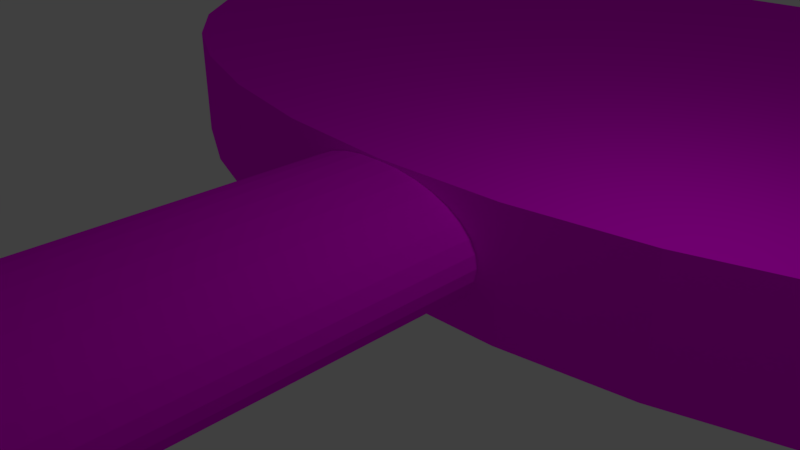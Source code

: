 # Source: key.blend  (saved by Blender 2.79.0; exported with 4.5.12 LTS)
import bpy
from mathutils import Matrix  # noqa: F401  (used for matrix-valued properties, if any)

bpy.ops.wm.read_factory_settings(use_empty=True)
scene = bpy.context.scene
scene.name = 'Scene'

# ---- collections
col_collection_1 = bpy.data.collections.new('Collection 1'); scene.collection.children.link(col_collection_1)

# ---- images (referenced by path relative to the original .blend; pixels are not part of the script)
import os
ASSET_DIR = os.environ.get("B2B_ASSET_DIR", "")  # directory of the original .blend (textures are referenced by path, not embedded)
HERE = os.path.dirname(os.path.abspath(__file__))  # packed textures are extracted next to this script under _unpacked/

def load_image(name, relpath, width, height, colorspace="sRGB"):
    """Load a texture the original file referenced (path relative to the .blend, or extracted next to this script)."""
    p = next((c for c in (os.path.join(HERE, relpath), os.path.join(ASSET_DIR, relpath)) if relpath and os.path.exists(c)), "")
    if p:
        img = bpy.data.images.load(p, check_existing=True)
        img.name = name
    else:  # same state as the original file: an image datablock whose file is absent (Cycles renders it pink)
        img = bpy.data.images.new(name, width, height)
        img.source = "FILE"
        img.filepath = "//" + (relpath or name)
    img.colorspace_settings.name = colorspace
    return img
img_bronze_bmp = load_image('bronze.bmp', 'bronze.bmp', 1024, 1024, 'sRGB')

# ---- materials (node trees are filled in below, after node groups)
mat_material_001 = bpy.data.materials.new('Material.001')
mat_material_001.alpha_threshold = 0.0
mat_material_001.diffuse_color = (0.8, 0.5468, 0.02875, 1.0)
mat_material_001.roughness = 0.5

# ---- material node trees
mat_material_001.use_nodes = True; mat_material_001.node_tree.nodes.clear()
_N = mat_material_001.node_tree.nodes; _L = mat_material_001.node_tree.links
n0 = _N.new('ShaderNodeOutputMaterial'); n0.name = 'Material Output'; n0.location = (300, 300)
n1 = _N.new('ShaderNodeBsdfDiffuse'); n1.name = 'Diffuse BSDF'; n1.location = (10, 300)
n2 = _N.new('ShaderNodeTexImage'); n2.name = 'Image Texture'; n2.location = (-180, 300)
n2.width = 140
n2.image = img_bronze_bmp
_L.new(n1.outputs[0], n0.inputs[0])
_L.new(n2.outputs[0], n1.inputs[0])
n0.is_active_output = True

# ---- world
world_world = bpy.data.worlds.new('World'); scene.world = world_world
world_world.color = (0.05088, 0.05088, 0.05088)
world_world.use_sun_shadow = False
world_world.sun_shadow_jitter_overblur = 0.0
world_world.cycles.sampling_method = 'MANUAL'

# ---- cameras
cam_camera = bpy.data.cameras.new('Camera')
cam_camera.clip_end = 100.0
cam_camera.lens = 35.0
cam_camera.sensor_width = 32.0
cam_camera.sensor_height = 18.0
cam_camera.ortho_scale = 7.314
cam_camera.dof.focus_distance = 0.0

# ---- lights
light_lamp = bpy.data.lights.new('Lamp', 'POINT')
light_lamp.transmission_factor = 0.0
light_lamp.cutoff_distance = 30.0
light_lamp.energy = 100.0
light_lamp.shadow_buffer_clip_start = 1.001
light_lamp.shadow_soft_size = 0.1
light_lamp.shadow_maximum_resolution = 0.006
light_lamp.use_absolute_resolution = True

# ---- meshes
me_cylinder_001 = bpy.data.meshes.new('Cylinder.001')
me_cylinder_001.from_pydata([(0.0, 1.0, -1.0), (0.0, 1.0, 1.0), (0.1951, 0.9808, -1.0), (0.1951, 0.9808, 1.0), (0.3827, 0.9239, -1.0), (0.3827, 0.9239, 1.0), (0.5556, 0.8315, -1.0), (0.5556, 0.8315, 1.0), (0.7071, 0.7071, -1.0), (0.7071, 0.7071, 1.0), (0.8315, 0.5556, -1.0), (0.8315, 0.5556, 1.0), (0.9239, 0.3827, -1.0), (0.9239, 0.3827, 1.0), (0.9808, 0.1951, -1.0), (0.9808, 0.1951, 1.0), (1.0, 7.55e-08, -1.0), (1.0, 7.55e-08, 1.0), (0.9808, -0.1951, -1.0), (0.9808, -0.1951, 1.0), (0.9239, -0.3827, -1.0), (0.9239, -0.3827, 1.0), (0.8315, -0.5556, -1.0), (0.8315, -0.5556, 1.0), (0.7071, -0.7071, -1.0), (0.7071, -0.7071, 1.0), (0.5556, -0.8315, -1.0), (0.5556, -0.8315, 1.0), (0.3827, -0.9239, -1.0), (0.3827, -0.9239, 1.0), (0.1951, -0.9808, -1.0), (0.1951, -0.9808, 1.0), (-3.258e-07, -1.0, -1.0), (-3.258e-07, -1.0, 1.0), (-0.1951, -0.9808, -1.0), (-0.1951, -0.9808, 1.0), (-0.3827, -0.9239, -1.0), (-0.3827, -0.9239, 1.0), (-0.5556, -0.8315, -1.0), (-0.5556, -0.8315, 1.0), (-0.7071, -0.7071, -1.0), (-0.7071, -0.7071, 1.0), (-0.8315, -0.5556, -1.0), (-0.8315, -0.5556, 1.0), (-0.9239, -0.3827, -1.0), (-0.9239, -0.3827, 1.0), (-0.9808, -0.1951, -1.0), (-0.9808, -0.1951, 1.0), (-1.0, 9.656e-07, -1.0), (-1.0, 9.656e-07, 1.0), (-0.9808, 0.1951, -1.0), (-0.9808, 0.1951, 1.0), (-0.9239, 0.3827, -1.0), (-0.9239, 0.3827, 1.0), (-0.8315, 0.5556, -1.0), (-0.8315, 0.5556, 1.0), (-0.7071, 0.7071, -1.0), (-0.7071, 0.7071, 1.0), (-0.5556, 0.8315, -1.0), (-0.5556, 0.8315, 1.0), (-0.3827, 0.9239, -1.0), (-0.3827, 0.9239, 1.0), (-0.1951, 0.9808, -1.0), (-0.1951, 0.9808, 1.0), (0.0, 1.0, -0.9213), (0.1951, 0.9808, -0.9213), (0.3827, 0.9239, -0.9213), (0.5556, 0.8315, -0.9213), (0.7071, 0.7071, -0.9213), (0.8315, 0.5556, -0.9213), (0.9239, 0.3827, -0.9213), (0.9808, 0.1951, -0.9213), (1.0, 7.55e-08, -0.9213), (0.9808, -0.1951, -0.9213), (0.9239, -0.3827, -0.9213), (0.8315, -0.5556, -0.9213), (0.7071, -0.7071, -0.9213), (0.5556, -0.8315, -0.9213), (0.3827, -0.9239, -0.9213), (0.1951, -0.9808, -0.9213), (-3.258e-07, -1.0, -0.9213), (-0.1951, -0.9808, -0.9213), (-0.3827, -0.9239, -0.9213), (-0.5556, -0.8315, -0.9213), (-0.7071, -0.7071, -0.9213), (-0.8315, -0.5556, -0.9213), (-0.9239, -0.3827, -0.9213), (-0.9808, -0.1951, -0.9213), (-1.0, 9.656e-07, -0.9213), (-0.9808, 0.1951, -0.9213), (-0.9239, 0.3827, -0.9213), (-0.8315, 0.5556, -0.9213), (-0.7071, 0.7071, -0.9213), (-0.5556, 0.8315, -0.9213), (-0.3827, 0.9239, -0.9213), (-0.1951, 0.9808, -0.9213), (0.0, 1.0, -0.7329), (0.1951, 0.9808, -0.7329), (0.3827, 0.9239, -0.7329), (0.5556, 0.8315, -0.7329), (0.7071, 0.7071, -0.7329), (0.8315, 0.5556, -0.7329), (0.9239, 0.3827, -0.7329), (0.9808, 0.1951, -0.7329), (1.0, 7.55e-08, -0.7329), (0.9808, -0.1951, -0.7329), (0.9239, -0.3827, -0.7329), (0.8315, -0.5556, -0.7329), (0.7071, -0.7071, -0.7329), (0.5556, -0.8315, -0.7329), (0.3827, -0.9239, -0.7329), (0.1951, -0.9808, -0.7329), (-3.258e-07, -1.0, -0.7329), (-0.1951, -0.9808, -0.7329), (-0.3827, -0.9239, -0.7329), (-0.5556, -0.8315, -0.7329), (-0.7071, -0.7071, -0.7329), (-0.8315, -0.5556, -0.7329), (-0.9239, -0.3827, -0.7329), (-0.9808, -0.1951, -0.7329), (-1.0, 9.656e-07, -0.7329), (-0.9808, 0.1951, -0.7329), (-0.9239, 0.3827, -0.7329), (-0.8315, 0.5556, -0.7329), (-0.7071, 0.7071, -0.7329), (-0.5556, 0.8315, -0.7329), (-0.3827, 0.9239, -0.7329), (-0.1951, 0.9808, -0.7329), (0.0, 1.0, -0.6102), (0.1951, 0.9808, -0.6102), (0.3827, 0.9239, -0.6102), (0.5556, 0.8315, -0.6102), (0.7071, 0.7071, -0.6102), (0.8315, 0.5556, -0.6102), (0.9239, 0.3827, -0.6102), (0.9808, 0.1951, -0.6102), (1.0, 7.55e-08, -0.6102), (0.9808, -0.1951, -0.6102), (0.9239, -0.3827, -0.6102), (0.8315, -0.5556, -0.6102), (0.7071, -0.7071, -0.6102), (0.5556, -0.8315, -0.6102), (0.3827, -0.9239, -0.6102), (0.1951, -0.9808, -0.6102), (-3.258e-07, -1.0, -0.6102), (-0.1951, -0.9808, -0.6102), (-0.3827, -0.9239, -0.6102), (-0.5556, -0.8315, -0.6102), (-0.7071, -0.7071, -0.6102), (-0.8315, -0.5556, -0.6102), (-0.9239, -0.3827, -0.6102), (-0.9808, -0.1951, -0.6102), (-1.0, 9.656e-07, -0.6102), (-0.9808, 0.1951, -0.6102), (-0.9239, 0.3827, -0.6102), (-0.8315, 0.5556, -0.6102), (-0.7071, 0.7071, -0.6102), (-0.5556, 0.8315, -0.6102), (-0.3827, 0.9239, -0.6102), (-0.1951, 0.9808, -0.6102), (0.0, 1.0, -0.442), (0.1951, 0.9808, -0.442), (0.3827, 0.9239, -0.442), (0.5556, 0.8315, -0.442), (0.7071, 0.7071, -0.442), (0.8315, 0.5556, -0.442), (0.9239, 0.3827, -0.442), (0.9808, 0.1951, -0.442), (1.0, 7.55e-08, -0.442), (0.9808, -0.1951, -0.442), (0.9239, -0.3827, -0.442), (0.8315, -0.5556, -0.442), (0.7071, -0.7071, -0.442), (0.5556, -0.8315, -0.442), (0.3827, -0.9239, -0.442), (0.1951, -0.9808, -0.442), (-3.258e-07, -1.0, -0.442), (-0.1951, -0.9808, -0.442), (-0.3827, -0.9239, -0.442), (-0.5556, -0.8315, -0.442), (-0.7071, -0.7071, -0.442), (-0.8315, -0.5556, -0.442), (-0.9239, -0.3827, -0.442), (-0.9808, -0.1951, -0.442), (-1.0, 9.656e-07, -0.442), (-0.9808, 0.1951, -0.442), (-0.9239, 0.3827, -0.442), (-0.8315, 0.5556, -0.442), (-0.7071, 0.7071, -0.442), (-0.5556, 0.8315, -0.442), (-0.3827, 0.9239, -0.442), (-0.1951, 0.9808, -0.442), (0.3827, -5.895, -0.7329), (0.3827, -5.895, -0.9213), (0.1951, -5.952, -0.7329), (0.1951, -5.952, -0.9213), (-2.181e-06, -5.971, -0.7329), (-2.181e-06, -5.971, -0.9213), (-0.1951, -5.952, -0.7329), (-0.1951, -5.952, -0.9213), (-0.3827, -5.895, -0.7329), (-0.3827, -5.895, -0.9213), (0.3827, -5.956, -0.442), (0.3827, -5.956, -0.6102), (0.1951, -6.013, -0.442), (0.1951, -6.013, -0.6102), (-2.262e-06, -6.032, -0.442), (-2.262e-06, -6.032, -0.6102), (-0.1951, -6.013, -0.442), (-0.1951, -6.013, -0.6102), (-0.3827, -5.956, -0.442), (-0.3827, -5.956, -0.6102), (0.3827, -2.076, -0.6102), (0.3827, -2.076, -0.7329), (0.1951, -2.133, -0.6102), (0.1951, -2.133, -0.7329), (-1.052e-06, -2.152, -0.6102), (-1.052e-06, -2.152, -0.7329), (-0.1951, -2.133, -0.6102), (-0.1951, -2.133, -0.7329), (-0.3827, -2.076, -0.6102), (-0.3827, -2.076, -0.7329), (-0.1951, -4.167, -0.7329), (-0.3827, -4.11, -0.7329), (-0.3827, -4.11, -0.9213), (0.3827, -4.11, -0.9213), (0.1951, -4.167, -0.9213), (-0.1951, -4.167, -0.9213), (-1.515e-06, -4.186, -0.7329), (-1.515e-06, -4.186, -0.9213), (0.1951, -4.167, -0.7329), (0.3827, -4.11, -0.7329), (-1.534e-06, -4.179, -0.6102), (-1.534e-06, -4.179, -0.442), (-0.1951, -4.159, -0.442), (-0.1951, -4.159, -0.6102), (0.1951, -4.159, -0.442), (0.1951, -4.159, -0.6102), (0.3827, -4.102, -0.442), (0.3827, -4.102, -0.6102), (-0.3827, -4.102, -0.6102), (-0.3827, -4.102, -0.442), (-0.1951, -5.952, -0.7041), (-0.3827, -5.895, -0.7041), (-2.162e-06, -5.971, -0.7041), (0.1951, -5.952, -0.7041), (0.3827, -5.895, -0.7041), (0.3827, -4.11, -0.7041), (-0.1951, -4.167, -0.7041), (-0.3827, -4.11, -0.7041), (-1.496e-06, -4.186, -0.7041), (0.1951, -4.167, -0.7041), (-1.535e-06, -4.179, -0.6353), (-2.264e-06, -6.032, -0.6353), (-0.1951, -6.013, -0.6353), (-0.3827, -5.956, -0.6353), (0.1951, -6.013, -0.6353), (0.3827, -5.956, -0.6353), (0.1951, -4.159, -0.6353), (-0.3827, -4.102, -0.6353), (-0.1951, -4.159, -0.6353), (0.3827, -4.102, -0.6353)], [], [(160, 1, 3, 161), (161, 3, 5, 162), (162, 5, 7, 163), (163, 7, 9, 164), (164, 9, 11, 165), (165, 11, 13, 166), (166, 13, 15, 167), (167, 15, 17, 168), (168, 17, 19, 169), (169, 19, 21, 170), (170, 21, 23, 171), (171, 23, 25, 172), (172, 25, 27, 173), (173, 27, 29, 174), (174, 29, 31, 175), (175, 31, 33, 176), (176, 33, 35, 177), (177, 35, 37, 178), (178, 37, 39, 179), (179, 39, 41, 180), (180, 41, 43, 181), (181, 43, 45, 182), (182, 45, 47, 183), (183, 47, 49, 184), (184, 49, 51, 185), (185, 51, 53, 186), (186, 53, 55, 187), (187, 55, 57, 188), (188, 57, 59, 189), (189, 59, 61, 190), (3, 1, 63, 61, 59, 57, 55, 53, 51, 49, 47, 45, 43, 41, 39, 37, 35, 33, 31, 29, 27, 25, 23, 21, 19, 17, 15, 13, 11, 9, 7, 5), (190, 61, 63, 191), (191, 63, 1, 160), (0, 2, 4, 6, 8, 10, 12, 14, 16, 18, 20, 22, 24, 26, 28, 30, 32, 34, 36, 38, 40, 42, 44, 46, 48, 50, 52, 54, 56, 58, 60, 62), (62, 95, 64, 0), (60, 94, 95, 62), (58, 93, 94, 60), (56, 92, 93, 58), (54, 91, 92, 56), (52, 90, 91, 54), (50, 89, 90, 52), (48, 88, 89, 50), (46, 87, 88, 48), (44, 86, 87, 46), (42, 85, 86, 44), (40, 84, 85, 42), (38, 83, 84, 40), (36, 82, 83, 38), (34, 81, 82, 36), (32, 80, 81, 34), (30, 79, 80, 32), (28, 78, 79, 30), (26, 77, 78, 28), (24, 76, 77, 26), (22, 75, 76, 24), (20, 74, 75, 22), (18, 73, 74, 20), (16, 72, 73, 18), (14, 71, 72, 16), (12, 70, 71, 14), (10, 69, 70, 12), (8, 68, 69, 10), (6, 67, 68, 8), (4, 66, 67, 6), (2, 65, 66, 4), (0, 64, 65, 2), (95, 127, 96, 64), (94, 126, 127, 95), (93, 125, 126, 94), (92, 124, 125, 93), (91, 123, 124, 92), (90, 122, 123, 91), (89, 121, 122, 90), (88, 120, 121, 89), (87, 119, 120, 88), (86, 118, 119, 87), (85, 117, 118, 86), (84, 116, 117, 85), (83, 115, 116, 84), (82, 114, 115, 83), (224, 227, 199, 201), (226, 225, 193, 195), (196, 194, 245, 244), (223, 224, 201, 200), (77, 109, 110, 78), (76, 108, 109, 77), (75, 107, 108, 76), (74, 106, 107, 75), (73, 105, 106, 74), (72, 104, 105, 73), (71, 103, 104, 72), (70, 102, 103, 71), (69, 101, 102, 70), (68, 100, 101, 69), (67, 99, 100, 68), (66, 98, 99, 67), (65, 97, 98, 66), (64, 96, 97, 65), (127, 159, 128, 96), (126, 158, 159, 127), (125, 157, 158, 126), (124, 156, 157, 125), (123, 155, 156, 124), (122, 154, 155, 123), (121, 153, 154, 122), (120, 152, 153, 121), (119, 151, 152, 120), (118, 150, 151, 119), (117, 149, 150, 118), (116, 148, 149, 117), (115, 147, 148, 116), (114, 146, 147, 115), (114, 113, 219, 221), (111, 110, 213, 215), (145, 146, 220, 218), (146, 114, 221, 220), (109, 141, 142, 110), (108, 140, 141, 109), (107, 139, 140, 108), (106, 138, 139, 107), (105, 137, 138, 106), (104, 136, 137, 105), (103, 135, 136, 104), (102, 134, 135, 103), (101, 133, 134, 102), (100, 132, 133, 101), (99, 131, 132, 100), (98, 130, 131, 99), (97, 129, 130, 98), (96, 128, 129, 97), (159, 191, 160, 128), (158, 190, 191, 159), (157, 189, 190, 158), (156, 188, 189, 157), (155, 187, 188, 156), (154, 186, 187, 155), (153, 185, 186, 154), (152, 184, 185, 153), (151, 183, 184, 152), (150, 182, 183, 151), (149, 181, 182, 150), (148, 180, 181, 149), (147, 179, 180, 148), (146, 178, 179, 147), (203, 205, 256, 257), (236, 233, 206, 204), (211, 240, 259, 255), (233, 234, 208, 206), (141, 173, 174, 142), (140, 172, 173, 141), (139, 171, 172, 140), (138, 170, 171, 139), (137, 169, 170, 138), (136, 168, 169, 137), (135, 167, 168, 136), (134, 166, 167, 135), (133, 165, 166, 134), (132, 164, 165, 133), (131, 163, 164, 132), (130, 162, 163, 131), (129, 161, 162, 130), (128, 160, 161, 129), (199, 198, 200, 201), (197, 196, 198, 199), (195, 194, 196, 197), (193, 192, 194, 195), (228, 222, 248, 250), (227, 229, 197, 199), (198, 196, 244, 242), (225, 231, 192, 193), (229, 226, 195, 197), (223, 200, 243, 249), (209, 208, 210, 211), (207, 206, 208, 209), (205, 204, 206, 207), (203, 202, 204, 205), (239, 238, 202, 203), (238, 236, 204, 202), (241, 240, 211, 210), (234, 241, 210, 208), (232, 237, 258, 252), (205, 207, 253, 256), (219, 218, 220, 221), (217, 216, 218, 219), (215, 214, 216, 217), (213, 212, 214, 215), (144, 145, 218, 216), (113, 112, 217, 219), (143, 144, 216, 214), (112, 111, 215, 217), (110, 142, 212, 213), (142, 143, 214, 212), (110, 111, 230, 231), (80, 79, 226, 229), (78, 110, 231, 225), (111, 112, 228, 230), (81, 80, 229, 227), (112, 113, 222, 228), (114, 82, 224, 223), (113, 114, 223, 222), (79, 78, 225, 226), (82, 81, 227, 224), (146, 145, 235, 240), (143, 142, 239, 237), (177, 178, 241, 234), (178, 146, 240, 241), (174, 175, 236, 238), (142, 174, 238, 239), (176, 177, 234, 233), (145, 144, 232, 235), (175, 176, 233, 236), (144, 143, 237, 232), (248, 249, 243, 242), (250, 248, 242, 244), (251, 250, 244, 245), (247, 251, 245, 246), (230, 228, 250, 251), (194, 192, 246, 245), (231, 230, 251, 247), (192, 231, 247, 246), (222, 223, 249, 248), (200, 198, 242, 243), (252, 258, 256, 253), (260, 252, 253, 254), (258, 261, 257, 256), (259, 260, 254, 255), (209, 211, 255, 254), (240, 235, 260, 259), (235, 232, 252, 260), (239, 203, 257, 261), (207, 209, 254, 253), (237, 239, 261, 258)])
_uv = me_cylinder_001.uv_layers.new(name='UVMap')
_uv.uv.foreach_set('vector', [0.0, 0.0, 1.0, 0.0, 1.0, 1.0, 0.0, 1.0, 0.0, 0.0, 1.0, 0.0, 1.0, 1.0, 0.0, 1.0, 0.0, 0.0, 1.0, 0.0, 1.0, 1.0, 0.0, 1.0, 0.0, 0.0, 1.0, 0.0, 1.0, 1.0, 0.0, 1.0, 0.0, 0.0, 1.0, 0.0, 1.0, 1.0, 0.0, 1.0, 0.0, 0.0, 1.0, 0.0, 1.0, 1.0, 0.0, 1.0, 0.0, 0.0, 1.0, 0.0, 1.0, 1.0, 0.0, 1.0, 0.0, 0.0, 1.0, 0.0, 1.0, 1.0, 0.0, 1.0, 0.0, 0.0, 1.0, 0.0, 1.0, 1.0, 0.0, 1.0, 0.0, 0.0, 1.0, 0.0, 1.0, 1.0, 0.0, 1.0, 0.0, 0.0, 1.0, 0.0, 1.0, 1.0, 0.0, 1.0, 0.0, 0.0, 1.0, 0.0, 1.0, 1.0, 0.0, 1.0, 0.0, 0.0, 1.0, 0.0, 1.0, 1.0, 0.0, 1.0, 0.0, 0.0, 1.0, 0.0, 1.0, 1.0, 0.0, 1.0, 0.0, 0.0, 1.0, 0.0, 1.0, 1.0, 0.0, 1.0, 0.0, 0.0, 1.0, 0.0, 1.0, 1.0, 0.0, 1.0, 0.0, 0.0, 1.0, 0.0, 1.0, 1.0, 0.0, 1.0, 0.0, 0.0, 1.0, 0.0, 1.0, 1.0, 0.0, 1.0, 0.0, 0.0, 1.0, 0.0, 1.0, 1.0, 0.0, 1.0, 0.0, 0.0, 1.0, 0.0, 1.0, 1.0, 0.0, 1.0, 0.0, 0.0, 1.0, 0.0, 1.0, 1.0, 0.0, 1.0, 0.0, 0.0, 1.0, 0.0, 1.0, 1.0, 0.0, 1.0, 0.0, 0.0, 1.0, 0.0, 1.0, 1.0, 0.0, 1.0, 0.0, 0.0, 1.0, 0.0, 1.0, 1.0, 0.0, 1.0, 0.0, 0.0, 1.0, 0.0, 1.0, 1.0, 0.0, 1.0, 0.0, 0.0, 1.0, 0.0, 1.0, 1.0, 0.0, 1.0, 0.0, 0.0, 1.0, 0.0, 1.0, 1.0, 0.0, 1.0, 0.0, 0.0, 1.0, 0.0, 1.0, 1.0, 0.0, 1.0, 0.0, 0.0, 1.0, 0.0, 1.0, 1.0, 0.0, 1.0, 0.0, 0.0, 1.0, 0.0, 1.0, 1.0, 0.0, 1.0, 0.5, 1.0, 0.5975, 0.9904, 0.6913, 0.9619, 0.7778, 0.9157, 0.8536, 0.8536, 0.9157, 0.7778, 0.9619, 0.6913, 0.9904, 0.5975, 1.0, 0.5, 0.9904, 0.4025, 0.9619, 0.3087, 0.9157, 0.2222, 0.8536, 0.1464, 0.7778, 0.08427, 0.6913, 0.03806, 0.5975, 0.009607, 0.5, 0.0, 0.4025, 0.009607, 0.3087, 0.03806, 0.2222, 0.08427, 0.1464, 0.1464, 0.08426, 0.2222, 0.03806, 0.3087, 0.009607, 0.4025, 0.0, 0.5, 0.009607, 0.5975, 0.03806, 0.6913, 0.08427, 0.7778, 0.1464, 0.8536, 0.2222, 0.9157, 0.3087, 0.9619, 0.4025, 0.9904, 0.0, 0.0, 1.0, 0.0, 1.0, 1.0, 0.0, 1.0, 0.0, 0.0, 1.0, 0.0, 1.0, 1.0, 0.0, 1.0, 0.5, 1.0, 0.5975, 0.9904, 0.6913, 0.9619, 0.7778, 0.9157, 0.8536, 0.8536, 0.9157, 0.7778, 0.9619, 0.6913, 0.9904, 0.5975, 1.0, 0.5, 0.9904, 0.4025, 0.9619, 0.3087, 0.9157, 0.2222, 0.8536, 0.1464, 0.7778, 0.08427, 0.6913, 0.03806, 0.5975, 0.009607, 0.5, 0.0, 0.4025, 0.009607, 0.3087, 0.03806, 0.2222, 0.08427, 0.1464, 0.1464, 0.08426, 0.2222, 0.03806, 0.3087, 0.009607, 0.4025, 0.0, 0.5, 0.009607, 0.5975, 0.03806, 0.6913, 0.08427, 0.7778, 0.1464, 0.8536, 0.2222, 0.9157, 0.3087, 0.9619, 0.4025, 0.9904, 0.0, 0.0, 1.0, 0.0, 1.0, 1.0, 0.0, 1.0, 0.0, 0.0, 1.0, 0.0, 1.0, 1.0, 0.0, 1.0, 0.0, 0.0, 1.0, 0.0, 1.0, 1.0, 0.0, 1.0, 0.0, 0.0, 1.0, 0.0, 1.0, 1.0, 0.0, 1.0, 0.0, 0.0, 1.0, 0.0, 1.0, 1.0, 0.0, 1.0, 0.0, 0.0, 1.0, 0.0, 1.0, 1.0, 0.0, 1.0, 0.0, 0.0, 1.0, 0.0, 1.0, 1.0, 0.0, 1.0, 0.0, 0.0, 1.0, 0.0, 1.0, 1.0, 0.0, 1.0, 0.0, 0.0, 1.0, 0.0, 1.0, 1.0, 0.0, 1.0, 0.0, 0.0, 1.0, 0.0, 1.0, 1.0, 0.0, 1.0, 0.0, 0.0, 1.0, 0.0, 1.0, 1.0, 0.0, 1.0, 0.0, 0.0, 1.0, 0.0, 1.0, 1.0, 0.0, 1.0, 0.0, 0.0, 1.0, 0.0, 1.0, 1.0, 0.0, 1.0, 0.0, 0.0, 1.0, 0.0, 1.0, 1.0, 0.0, 1.0, 0.0, 0.0, 1.0, 0.0, 1.0, 1.0, 0.0, 1.0, 0.0, 0.0, 1.0, 0.0, 1.0, 1.0, 0.0, 1.0, 0.0, 0.0, 1.0, 0.0, 1.0, 1.0, 0.0, 1.0, 0.0, 0.0, 1.0, 0.0, 1.0, 1.0, 0.0, 1.0, 0.0, 0.0, 1.0, 0.0, 1.0, 1.0, 0.0, 1.0, 0.0, 0.0, 1.0, 0.0, 1.0, 1.0, 0.0, 1.0, 0.0, 0.0, 1.0, 0.0, 1.0, 1.0, 0.0, 1.0, 0.0, 0.0, 1.0, 0.0, 1.0, 1.0, 0.0, 1.0, 0.0, 0.0, 1.0, 0.0, 1.0, 1.0, 0.0, 1.0, 0.0, 0.0, 1.0, 0.0, 1.0, 1.0, 0.0, 1.0, 0.0, 0.0, 1.0, 0.0, 1.0, 1.0, 0.0, 1.0, 0.0, 0.0, 1.0, 0.0, 1.0, 1.0, 0.0, 1.0, 0.0, 0.0, 1.0, 0.0, 1.0, 1.0, 0.0, 1.0, 0.0, 0.0, 1.0, 0.0, 1.0, 1.0, 0.0, 1.0, 0.0, 0.0, 1.0, 0.0, 1.0, 1.0, 0.0, 1.0, 0.0, 0.0, 1.0, 0.0, 1.0, 1.0, 0.0, 1.0, 0.0, 0.0, 1.0, 0.0, 1.0, 1.0, 0.0, 1.0, 0.0, 0.0, 1.0, 0.0, 1.0, 1.0, 0.0, 1.0, 0.0, 0.0, 1.0, 0.0, 1.0, 1.0, 0.0, 1.0, 0.0, 0.0, 1.0, 0.0, 1.0, 1.0, 0.0, 1.0, 0.0, 0.0, 1.0, 0.0, 1.0, 1.0, 0.0, 1.0, 0.0, 0.0, 1.0, 0.0, 1.0, 1.0, 0.0, 1.0, 0.0, 0.0, 1.0, 0.0, 1.0, 1.0, 0.0, 1.0, 0.0, 0.0, 1.0, 0.0, 1.0, 1.0, 0.0, 1.0, 0.0, 0.0, 1.0, 0.0, 1.0, 1.0, 0.0, 1.0, 0.0, 0.0, 1.0, 0.0, 1.0, 1.0, 0.0, 1.0, 0.0, 0.0, 1.0, 0.0, 1.0, 1.0, 0.0, 1.0, 0.0, 0.0, 1.0, 0.0, 1.0, 1.0, 0.0, 1.0, 0.0, 0.0, 1.0, 0.0, 1.0, 1.0, 0.0, 1.0, 0.0, 0.0, 1.0, 0.0, 1.0, 1.0, 0.0, 1.0, 0.0, 0.0, 1.0, 0.0, 1.0, 1.0, 0.0, 1.0, 0.0, 0.0, 1.0, 0.0, 1.0, 1.0, 0.0, 1.0, 0.0, 0.0, 1.0, 0.0, 1.0, 1.0, 0.0, 1.0, 0.0, 0.0, 1.0, 0.0, 1.0, 1.0, 0.0, 1.0, 0.0, 0.0, 1.0, 0.0, 1.0, 1.0, 0.0, 1.0, 0.0, 0.0, 1.0, 0.0, 1.0, 1.0, 0.0, 1.0, 0.0, 0.0, 1.0, 0.0, 1.0, 1.0, 0.0, 1.0, 0.0, 0.0, 1.0, 0.0, 1.0, 1.0, 0.0, 1.0, 0.0, 0.0, 1.0, 0.0, 1.0, 1.0, 0.0, 1.0, 0.0, 0.0, 1.0, 0.0, 1.0, 1.0, 0.0, 1.0, 0.0, 0.0, 1.0, 0.0, 1.0, 1.0, 0.0, 1.0, 0.0, 0.0, 1.0, 0.0, 1.0, 1.0, 0.0, 1.0, 0.0, 0.0, 1.0, 0.0, 1.0, 1.0, 0.0, 1.0, 0.0, 0.0, 1.0, 0.0, 1.0, 1.0, 0.0, 1.0, 0.0, 0.0, 1.0, 0.0, 1.0, 1.0, 0.0, 1.0, 0.0, 0.0, 1.0, 0.0, 1.0, 1.0, 0.0, 1.0, 0.0, 0.0, 1.0, 0.0, 1.0, 1.0, 0.0, 1.0, 0.0, 0.0, 1.0, 0.0, 1.0, 1.0, 0.0, 1.0, 0.0, 0.0, 1.0, 0.0, 1.0, 1.0, 0.0, 1.0, 0.0, 0.0, 1.0, 0.0, 1.0, 1.0, 0.0, 1.0, 0.0, 0.0, 1.0, 0.0, 1.0, 1.0, 0.0, 1.0, 0.0, 0.0, 1.0, 0.0, 1.0, 1.0, 0.0, 1.0, 0.0, 0.0, 1.0, 0.0, 1.0, 1.0, 0.0, 1.0, 0.0, 0.0, 1.0, 0.0, 1.0, 1.0, 0.0, 1.0, 0.0, 0.0, 1.0, 0.0, 1.0, 1.0, 0.0, 1.0, 0.0, 0.0, 1.0, 0.0, 1.0, 1.0, 0.0, 1.0, 0.0, 0.0, 1.0, 0.0, 1.0, 1.0, 0.0, 1.0, 0.0, 0.0, 1.0, 0.0, 1.0, 1.0, 0.0, 1.0, 0.0, 0.0, 1.0, 0.0, 1.0, 1.0, 0.0, 1.0, 0.0, 0.0, 1.0, 0.0, 1.0, 1.0, 0.0, 1.0, 0.0, 0.0, 1.0, 0.0, 1.0, 1.0, 0.0, 1.0, 0.0, 0.0, 1.0, 0.0, 1.0, 1.0, 0.0, 1.0, 0.0, 0.0, 1.0, 0.0, 1.0, 1.0, 0.0, 1.0, 0.0, 0.0, 1.0, 0.0, 1.0, 1.0, 0.0, 1.0, 0.0, 0.0, 1.0, 0.0, 1.0, 1.0, 0.0, 1.0, 0.0, 0.0, 1.0, 0.0, 1.0, 1.0, 0.0, 1.0, 0.0, 0.0, 1.0, 0.0, 1.0, 1.0, 0.0, 1.0, 0.0, 0.0, 1.0, 0.0, 1.0, 1.0, 0.0, 1.0, 0.0, 0.0, 1.0, 0.0, 1.0, 1.0, 0.0, 1.0, 0.0, 0.0, 1.0, 0.0, 1.0, 1.0, 0.0, 1.0, 0.0, 0.0, 1.0, 0.0, 1.0, 1.0, 0.0, 1.0, 0.0, 0.0, 1.0, 0.0, 1.0, 1.0, 0.0, 1.0, 0.0, 0.0, 1.0, 0.0, 1.0, 1.0, 0.0, 1.0, 0.0, 0.0, 1.0, 0.0, 1.0, 1.0, 0.0, 1.0, 0.0, 0.0, 1.0, 0.0, 1.0, 1.0, 0.0, 1.0, 0.0, 0.0, 1.0, 0.0, 1.0, 1.0, 0.0, 1.0, 0.0, 0.0, 1.0, 0.0, 1.0, 1.0, 0.0, 1.0, 0.0, 0.0, 1.0, 0.0, 1.0, 1.0, 0.0, 1.0, 0.0, 0.0, 1.0, 0.0, 1.0, 1.0, 0.0, 1.0, 0.0, 0.0, 1.0, 0.0, 1.0, 1.0, 0.0, 1.0, 0.0, 0.0, 1.0, 0.0, 1.0, 1.0, 0.0, 1.0, 0.0, 0.0, 1.0, 0.0, 1.0, 1.0, 0.0, 1.0, 0.0, 0.0, 1.0, 0.0, 1.0, 1.0, 0.0, 1.0, 0.0, 0.0, 1.0, 0.0, 1.0, 1.0, 0.0, 1.0, 0.0, 0.0, 1.0, 0.0, 1.0, 1.0, 0.0, 1.0, 0.0, 0.0, 1.0, 0.0, 1.0, 1.0, 0.0, 1.0, 0.0, 0.0, 1.0, 0.0, 1.0, 1.0, 0.0, 1.0, 0.0, 0.0, 1.0, 0.0, 1.0, 1.0, 0.0, 1.0, 0.0, 0.0, 1.0, 0.0, 1.0, 1.0, 0.0, 1.0, 0.0, 0.0, 1.0, 0.0, 1.0, 1.0, 0.0, 1.0, 0.0, 0.0, 1.0, 0.0, 1.0, 1.0, 0.0, 1.0, 0.0, 0.0, 1.0, 0.0, 1.0, 1.0, 0.0, 1.0, 0.0, 0.0, 1.0, 0.0, 1.0, 1.0, 0.0, 1.0, 0.0, 0.0, 1.0, 0.0, 1.0, 1.0, 0.0, 1.0, 0.0, 0.0, 1.0, 0.0, 1.0, 1.0, 0.0, 1.0, 0.0, 0.0, 1.0, 0.0, 1.0, 1.0, 0.0, 1.0, 0.0, 0.0, 1.0, 0.0, 1.0, 1.0, 0.0, 1.0, 0.0, 0.0, 1.0, 0.0, 1.0, 1.0, 0.0, 1.0, 0.0, 0.0, 1.0, 0.0, 1.0, 1.0, 0.0, 1.0, 0.0, 0.0, 1.0, 0.0, 1.0, 1.0, 0.0, 1.0, 0.0, 0.0, 1.0, 0.0, 1.0, 1.0, 0.0, 1.0, 0.0, 0.0, 1.0, 0.0, 1.0, 1.0, 0.0, 1.0, 0.0, 0.0, 1.0, 0.0, 1.0, 1.0, 0.0, 1.0, 0.0, 0.0, 1.0, 0.0, 1.0, 1.0, 0.0, 1.0, 0.0, 0.0, 1.0, 0.0, 1.0, 1.0, 0.0, 1.0, 0.0, 0.0, 1.0, 0.0, 1.0, 1.0, 0.0, 1.0, 0.0, 0.0, 1.0, 0.0, 1.0, 1.0, 0.0, 1.0, 0.0, 0.0, 1.0, 0.0, 1.0, 1.0, 0.0, 1.0, 0.0, 0.0, 1.0, 0.0, 1.0, 1.0, 0.0, 1.0, 0.0, 0.0, 1.0, 0.0, 1.0, 1.0, 0.0, 1.0, 0.0, 0.0, 1.0, 0.0, 1.0, 1.0, 0.0, 1.0, 0.0, 0.0, 1.0, 0.0, 1.0, 1.0, 0.0, 1.0, 0.0, 0.0, 1.0, 0.0, 1.0, 1.0, 0.0, 1.0, 0.0, 0.0, 1.0, 0.0, 1.0, 1.0, 0.0, 1.0, 0.0, 0.0, 1.0, 0.0, 1.0, 1.0, 0.0, 1.0, 0.0, 0.0, 1.0, 0.0, 1.0, 1.0, 0.0, 1.0, 0.0, 0.0, 1.0, 0.0, 1.0, 1.0, 0.0, 1.0, 0.0, 0.0, 1.0, 0.0, 1.0, 1.0, 0.0, 1.0, 0.0, 0.0, 1.0, 0.0, 1.0, 1.0, 0.0, 1.0, 0.0, 0.0, 1.0, 0.0, 1.0, 1.0, 0.0, 1.0, 0.0, 0.0, 1.0, 0.0, 1.0, 1.0, 0.0, 1.0, 0.0, 0.0, 1.0, 0.0, 1.0, 1.0, 0.0, 1.0, 0.0, 0.0, 1.0, 0.0, 1.0, 1.0, 0.0, 1.0, 0.0, 0.0, 1.0, 0.0, 1.0, 1.0, 0.0, 1.0, 0.0, 0.0, 1.0, 0.0, 1.0, 1.0, 0.0, 1.0, 0.0, 0.0, 1.0, 0.0, 1.0, 1.0, 0.0, 1.0, 0.0, 0.0, 1.0, 0.0, 1.0, 1.0, 0.0, 1.0, 0.0, 0.0, 1.0, 0.0, 1.0, 1.0, 0.0, 1.0, 0.0, 0.0, 1.0, 0.0, 1.0, 1.0, 0.0, 1.0, 0.0, 0.0, 1.0, 0.0, 1.0, 1.0, 0.0, 1.0, 0.0, 0.0, 1.0, 0.0, 1.0, 1.0, 0.0, 1.0, 0.0, 0.0, 1.0, 0.0, 1.0, 1.0, 0.0, 1.0, 0.0, 0.0, 1.0, 0.0, 1.0, 1.0, 0.0, 1.0, 0.0, 0.0, 1.0, 0.0, 1.0, 1.0, 0.0, 1.0, 0.0, 0.0, 1.0, 0.0, 1.0, 1.0, 0.0, 1.0, 0.0, 0.0, 1.0, 0.0, 1.0, 1.0, 0.0, 1.0, 0.0, 0.0, 1.0, 0.0, 1.0, 1.0, 0.0, 1.0, 0.0, 0.0, 1.0, 0.0, 1.0, 1.0, 0.0, 1.0, 0.0, 0.0, 1.0, 0.0, 1.0, 1.0, 0.0, 1.0, 0.0, 0.0, 1.0, 0.0, 1.0, 1.0, 0.0, 1.0, 0.0, 0.0, 1.0, 0.0, 1.0, 1.0, 0.0, 1.0, 0.0, 0.0, 1.0, 0.0, 1.0, 1.0, 0.0, 1.0, 0.0, 0.0, 1.0, 0.0, 1.0, 1.0, 0.0, 1.0, 0.0, 0.0, 1.0, 0.0, 1.0, 1.0, 0.0, 1.0, 0.0, 0.0, 1.0, 0.0, 1.0, 1.0, 0.0, 1.0, 0.0, 0.0, 1.0, 0.0, 1.0, 1.0, 0.0, 1.0, 0.0, 0.0, 1.0, 0.0, 1.0, 1.0, 0.0, 1.0, 0.0, 0.0, 1.0, 0.0, 1.0, 1.0, 0.0, 1.0, 0.0, 0.0, 1.0, 0.0, 1.0, 1.0, 0.0, 1.0, 0.0, 0.0, 1.0, 0.0, 1.0, 1.0, 0.0, 1.0, 0.0, 0.0, 1.0, 0.0, 1.0, 1.0, 0.0, 1.0, 0.0, 0.0, 1.0, 0.0, 1.0, 1.0, 0.0, 1.0, 0.0, 0.0, 1.0, 0.0, 1.0, 1.0, 0.0, 1.0, 0.0, 0.0, 1.0, 0.0, 1.0, 1.0, 0.0, 1.0, 0.0, 0.0, 1.0, 0.0, 1.0, 1.0, 0.0, 1.0, 0.0, 0.0, 1.0, 0.0, 1.0, 1.0, 0.0, 1.0, 0.0, 0.0, 1.0, 0.0, 1.0, 1.0, 0.0, 1.0, 0.0, 0.0, 1.0, 0.0, 1.0, 1.0, 0.0, 1.0, 0.0, 0.0, 1.0, 0.0, 1.0, 1.0, 0.0, 1.0, 0.0, 0.0, 1.0, 0.0, 1.0, 1.0, 0.0, 1.0, 0.0, 0.0, 1.0, 0.0, 1.0, 1.0, 0.0, 1.0, 0.0, 0.0, 1.0, 0.0, 1.0, 1.0, 0.0, 1.0, 0.0, 0.0, 1.0, 0.0, 1.0, 1.0, 0.0, 1.0, 0.0, 0.0, 1.0, 0.0, 1.0, 1.0, 0.0, 1.0, 0.0, 0.0, 1.0, 0.0, 1.0, 1.0, 0.0, 1.0, 0.0, 0.0, 1.0, 0.0, 1.0, 1.0, 0.0, 1.0, 0.0, 0.0, 1.0, 0.0, 1.0, 1.0, 0.0, 1.0, 0.0, 0.0, 1.0, 0.0, 1.0, 1.0, 0.0, 1.0, 0.0, 0.0, 1.0, 0.0, 1.0, 1.0, 0.0, 1.0, 0.0, 0.0, 1.0, 0.0, 1.0, 1.0, 0.0, 1.0, 0.0, 0.0, 1.0, 0.0, 1.0, 1.0, 0.0, 1.0, 0.0, 0.0, 1.0, 0.0, 1.0, 1.0, 0.0, 1.0, 0.0, 0.0, 1.0, 0.0, 1.0, 1.0, 0.0, 1.0, 0.0, 0.0, 1.0, 0.0, 1.0, 1.0, 0.0, 1.0, 0.5, 0.9606, 0.2451, 0.9705, 0.2451, 0.009957, 0.5, 0.0, 0.7549, 0.9705, 0.5, 0.9606, 0.5, 0.0, 0.7549, 0.009957, 0.2451, 0.9705, 0.0, 1.0, 1.558e-07, 0.03945, 0.2451, 0.009957, 1.0, 1.0, 0.7549, 0.9705, 0.7549, 0.009957, 1.0, 0.03945, 0.0, 0.0, 1.0, 0.0, 1.0, 1.0, 0.0, 1.0, 0.0, 0.0, 1.0, 0.0, 1.0, 1.0, 0.0, 1.0, 0.0, 0.0, 1.0, 0.0, 1.0, 1.0, 0.0, 1.0, 0.0, 0.0, 1.0, 0.0, 1.0, 1.0, 0.0, 1.0, 0.0, 0.0, 1.0, 0.0, 1.0, 1.0, 0.0, 1.0, 0.0, 0.0, 1.0, 0.0, 1.0, 1.0, 0.0, 1.0])
me_cylinder_001.materials.append(mat_material_001)
me_cylinder_001.use_remesh_preserve_volume = False
me_cylinder_001.use_remesh_preserve_attributes = False
me_cylinder_001.use_mirror_vertex_groups = False
me_cylinder_001.update()
me_cylinder = bpy.data.meshes.new('Cylinder')
me_cylinder.from_pydata([(-1.099e-07, 1.49, -1.029), (-1.099e-07, 1.49, 0.9715), (0.3991, 1.465, -1.029), (0.3991, 1.465, 0.9715), (0.7828, 1.393, -1.029), (0.7828, 1.393, 0.9715), (1.136, 1.276, -1.029), (1.136, 1.276, 0.9715), (1.446, 1.118, -1.029), (1.446, 1.118, 0.9715), (1.701, 0.9259, -1.029), (1.701, 0.9259, 0.9715), (1.89, 0.7066, -1.029), (1.89, 0.7066, 0.9715), (2.006, 0.4687, -1.029), (2.006, 0.4687, 0.9715), (2.046, 0.2213, -1.029), (2.046, 0.2213, 0.9715), (2.006, -0.02611, -1.029), (2.006, -0.02611, 0.9715), (1.89, -0.264, -1.029), (1.89, -0.264, 0.9715), (1.701, -0.4833, -1.029), (1.701, -0.4833, 0.9715), (1.446, -0.6755, -1.029), (1.446, -0.6755, 0.9715), (1.136, -0.8332, -1.029), (1.136, -0.8332, 0.9715), (0.7828, -0.9504, -1.029), (0.7828, -0.9504, 0.9715), (0.3991, -1.023, -1.029), (0.3991, -1.023, 0.9715), (-7.764e-07, -1.047, -1.029), (-7.764e-07, -1.047, 0.9715), (-0.3991, -1.023, -1.029), (-0.3991, -1.023, 0.9715), (-0.7828, -0.9504, -1.029), (-0.7828, -0.9504, 0.9715), (-1.136, -0.8332, -1.029), (-1.136, -0.8332, 0.9715), (-1.446, -0.6755, -1.029), (-1.446, -0.6755, 0.9715), (-1.701, -0.4833, -1.029), (-1.701, -0.4833, 0.9715), (-1.89, -0.264, -1.029), (-1.89, -0.264, 0.9715), (-2.006, -0.02611, -1.029), (-2.006, -0.02611, 0.9715), (-2.046, 0.2213, -1.029), (-2.046, 0.2213, 0.9715), (-2.006, 0.4687, -1.029), (-2.006, 0.4687, 0.9715), (-1.89, 0.7066, -1.029), (-1.89, 0.7066, 0.9715), (-1.701, 0.9259, -1.029), (-1.701, 0.9259, 0.9715), (-1.446, 1.118, -1.029), (-1.446, 1.118, 0.9715), (-1.136, 1.276, -1.029), (-1.136, 1.276, 0.9715), (-0.7828, 1.393, -1.029), (-0.7828, 1.393, 0.9715), (-0.3991, 1.465, -1.029), (-0.3991, 1.465, 0.9715)], [], [(0, 1, 3, 2), (2, 3, 5, 4), (4, 5, 7, 6), (6, 7, 9, 8), (8, 9, 11, 10), (10, 11, 13, 12), (12, 13, 15, 14), (14, 15, 17, 16), (16, 17, 19, 18), (18, 19, 21, 20), (20, 21, 23, 22), (22, 23, 25, 24), (24, 25, 27, 26), (26, 27, 29, 28), (28, 29, 31, 30), (30, 31, 33, 32), (32, 33, 35, 34), (34, 35, 37, 36), (36, 37, 39, 38), (38, 39, 41, 40), (40, 41, 43, 42), (42, 43, 45, 44), (44, 45, 47, 46), (46, 47, 49, 48), (48, 49, 51, 50), (50, 51, 53, 52), (52, 53, 55, 54), (54, 55, 57, 56), (56, 57, 59, 58), (58, 59, 61, 60), (3, 1, 63, 61, 59, 57, 55, 53, 51, 49, 47, 45, 43, 41, 39, 37, 35, 33, 31, 29, 27, 25, 23, 21, 19, 17, 15, 13, 11, 9, 7, 5), (60, 61, 63, 62), (62, 63, 1, 0), (0, 2, 4, 6, 8, 10, 12, 14, 16, 18, 20, 22, 24, 26, 28, 30, 32, 34, 36, 38, 40, 42, 44, 46, 48, 50, 52, 54, 56, 58, 60, 62)])
_uv = me_cylinder.uv_layers.new(name='UVMap')
_uv.uv.foreach_set('vector', [0.1316, 0.5989, 0.1396, 1.569, 0.09607, 1.741, 0.09025, 0.7707, 0.09025, 0.7707, 0.09607, 1.741, 0.05498, 1.886, 0.05162, 0.9163, 0.05162, 0.9163, 0.05498, 1.886, 0.0186, 2.0, 0.01745, 1.03, 1.017, 1.03, 1.019, 2.0, 0.9874, 2.078, 0.988, 1.108, 0.988, 1.108, 0.9874, 2.078, 0.9606, 2.116, 0.9625, 1.146, 0.9625, 1.146, 0.9606, 2.116, 0.9371, 2.114, 0.94, 1.144, 0.94, 1.144, 0.9371, 2.114, 0.9159, 2.072, 0.9196, 1.102, 0.9196, 1.102, 0.9159, 2.072, 0.8959, 1.991, 0.9004, 1.02, 0.9004, 1.02, 0.8959, 1.991, 0.8761, 1.873, 0.8815, 0.9032, 0.8815, 0.9032, 0.8761, 1.873, 0.8557, 1.725, 0.862, 0.7548, 0.862, 0.7548, 0.8557, 1.725, 0.8333, 1.551, 0.8408, 0.5808, 0.8408, 0.5808, 0.8333, 1.551, 0.8076, 1.358, 0.8165, 0.388, 0.8165, 0.388, 0.8076, 1.358, 0.7763, 1.154, 0.7871, 0.1837, 0.7871, 0.1837, 0.7763, 1.154, 0.737, 0.9459, 0.7495, -0.02425, 0.7495, -0.02425, 0.737, 0.9459, 0.6876, 0.7423, 0.701, -0.2278, 0.701, -0.2278, 0.6876, 0.7423, 0.6303, 0.551, 0.6417, -0.4191, 0.6417, -0.4191, 0.6303, 0.551, 0.5729, 0.3793, 0.5796, -0.5908, 0.5796, -0.5908, 0.5729, 0.3793, 0.5234, 0.2337, 0.5255, -0.7364, 0.5255, -0.7364, 0.5234, 0.2337, 0.484, 0.1199, 0.4829, -0.8502, 0.4829, -0.8502, 0.484, 0.1199, 0.4528, 0.04217, 0.4499, -0.9279, 0.4499, -0.9279, 0.4528, 0.04217, 0.4273, 0.003581, 0.4233, -0.9665, 0.4233, -0.9665, 0.4273, 0.003581, 0.4053, 0.005594, 0.4007, -0.9645, 0.4007, -0.9645, 0.4053, 0.005594, 0.3854, 0.04813, 0.3802, -0.922, 0.3802, -0.922, 0.3854, 0.04813, 0.3664, 0.1295, 0.3607, -0.8406, 0.3607, -0.8406, 0.3664, 0.1295, 0.3474, 0.2467, 0.3412, -0.7234, 0.3412, -0.7234, 0.3474, 0.2467, 0.3276, 0.3952, 0.3208, -0.5749, 0.3208, -0.5749, 0.3276, 0.3952, 0.306, 0.5691, 0.2985, -0.401, 0.2985, -0.401, 0.306, 0.5691, 0.2817, 0.762, 0.2733, -0.2081, 0.2733, -0.2081, 0.2817, 0.762, 0.2534, 0.9663, 0.2444, -0.003813, 0.2444, -0.003813, 0.2534, 0.9663, 0.2203, 1.174, 0.2109, 0.2041, 1.096, 1.741, 1.14, 1.569, 1.182, 1.378, 1.22, 1.174, 1.253, 0.9663, 1.282, 0.762, 1.306, 0.5691, 1.328, 0.3952, 1.347, 0.2467, 1.366, 0.1295, 1.385, 0.04813, 1.405, 0.005594, 1.427, 0.003581, 1.453, 0.04217, 1.484, 0.1199, 0.5234, 0.2337, 0.5729, 0.3793, 0.6303, 0.551, 0.6876, 0.7423, 0.737, 0.9459, 0.7763, 1.154, 0.8076, 1.358, 0.8333, 1.551, 0.8557, 1.725, 0.8761, 1.873, 0.8959, 1.991, 0.9159, 2.072, 0.9371, 2.114, 0.9606, 2.116, 0.9874, 2.078, 1.019, 2.0, 1.055, 1.886, 0.2109, 0.2041, 0.2203, 1.174, 0.182, 1.378, 0.1728, 0.4076, 0.1728, 0.4076, 0.182, 1.378, 0.1396, 1.569, 0.1316, 0.5989, 1.132, 0.5989, 1.09, 0.7707, 1.052, 0.9163, 1.017, 1.03, 0.988, 1.108, 0.9625, 1.146, 0.94, 1.144, 0.9196, 1.102, 0.9004, 1.02, 0.8815, 0.9032, 0.862, 0.7548, 0.8408, 0.5808, 0.8165, 0.388, 0.7871, 0.1837, 0.7495, -0.02425, 0.701, -0.2278, 0.6417, -0.4191, 0.5796, -0.5908, 0.5255, -0.7364, 1.483, -0.8502, 1.45, -0.9279, 1.423, -0.9665, 1.401, -0.9645, 1.38, -0.922, 1.361, -0.8406, 1.341, -0.7234, 1.321, -0.5749, 1.298, -0.401, 1.273, -0.2081, 1.244, -0.003813, 1.211, 0.2041, 1.173, 0.4076])
me_cylinder.materials.append(mat_material_001)
me_cylinder.use_remesh_preserve_volume = False
me_cylinder.use_remesh_preserve_attributes = False
me_cylinder.use_mirror_vertex_groups = False
me_cylinder.update()

# ---- objects
ob_key_body = bpy.data.objects.new('Key_Body', me_cylinder_001)
ob_key_oval = bpy.data.objects.new('Key_Oval', me_cylinder)
ob_lamp = bpy.data.objects.new('Lamp', light_lamp)
ob_camera = bpy.data.objects.new('Camera', cam_camera)

# ---- transforms, parenting, visibility, modifiers, constraints
ob_key_body.location = (-0.4261, -13.87, 0.07206)
ob_key_body.rotation_euler = (0.0, 1.571, 1.571)
ob_key_body.scale = (0.9571, 1.728, 15.97)
ob_key_body.lineart.crease_threshold = 0.0
ob_key_oval.location = (-0.4196, 5.768, 0.08426)
ob_key_oval.scale = (5.0, 5.0, 1.0)
ob_key_oval.lineart.crease_threshold = 0.0
ob_lamp.location = (4.076, 1.005, 5.904)
ob_lamp.rotation_euler = (0.6503, 0.05522, 1.866)
ob_lamp.lock_rotations_4d = False
ob_lamp.empty_display_type = 'ARROWS'
ob_lamp.color = (0.0, 0.0, 0.0, 0.0)
ob_lamp.lineart.crease_threshold = 0.0
ob_camera.location = (7.481, -6.508, 5.344)
ob_camera.rotation_euler = (1.109, 0.0, 0.8149)
ob_camera.lock_rotations_4d = False
ob_camera.empty_display_type = 'ARROWS'
ob_camera.color = (0.0, 0.0, 0.0, 0.0)
ob_camera.display_type = 'WIRE'
ob_camera.lineart.crease_threshold = 0.0

# ---- collection membership
col_collection_1.objects.link(ob_key_body)
col_collection_1.objects.link(ob_key_oval)
col_collection_1.objects.link(ob_lamp)
col_collection_1.objects.link(ob_camera)

# ---- scene / render settings (as saved in the file)
scene.camera = ob_camera
scene.frame_start = 1; scene.frame_end = 250; scene.frame_set(1)
scene.render.engine = 'CYCLES'
scene.render.resolution_percentage = 50
scene.render.dither_intensity = 0.0
scene.cycles.use_denoising = False
scene.cycles.samples = 128
scene.cycles.sampling_pattern = 'TABULATED_SOBOL'
scene.cycles.use_adaptive_sampling = False
scene.cycles.use_light_tree = False
scene.cycles.blur_glossy = 0.0
scene.cycles.sample_clamp_indirect = 0.0
scene.view_settings.view_transform = 'Standard'
bpy.context.view_layer.update()
